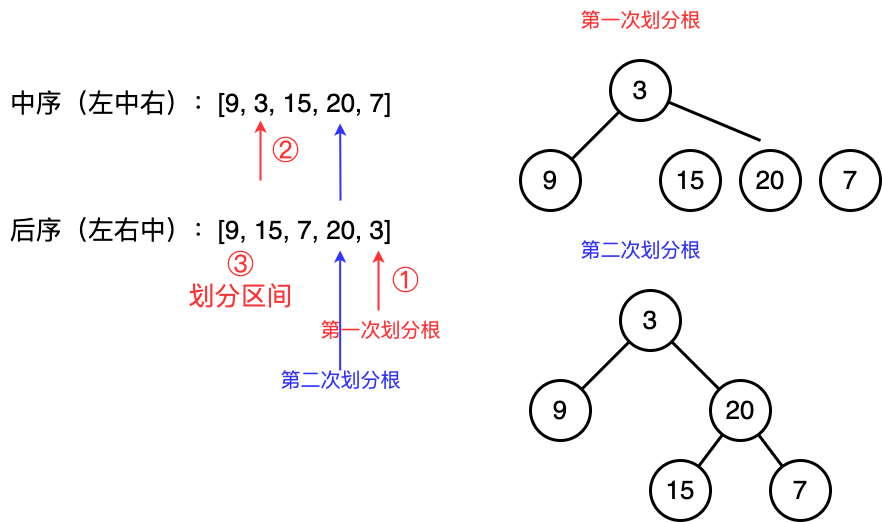

The diagram above was exported from draw.io. Its source (the exported page's mxGraphModel, read from the mxfile embedded in the PNG):
<mxGraphModel dx="1539" dy="686" grid="1" gridSize="10" guides="1" tooltips="1" connect="1" arrows="1" fold="1" page="0" pageScale="1" pageWidth="827" pageHeight="1169" background="#ffffff" math="0" shadow="0">
  <root>
    <mxCell id="0" />
    <mxCell id="1" parent="0" />
    <mxCell id="EEsVYHEeT3TDgsToRFWW-1" value="&lt;font style=&quot;font-size: 26px;&quot;&gt;中序（左中右）：[9, 3, 15, 20, 7]&lt;/font&gt;" style="text;html=1;align=center;verticalAlign=middle;resizable=0;points=[];autosize=1;strokeColor=none;fillColor=none;" parent="1" vertex="1">
      <mxGeometry x="-360" y="413" width="400" height="40" as="geometry" />
    </mxCell>
    <mxCell id="EEsVYHEeT3TDgsToRFWW-2" value="&lt;font style=&quot;font-size: 26px;&quot;&gt;后序（左右中）：[9, 15, 7, 20, 3]&lt;/font&gt;" style="text;html=1;align=center;verticalAlign=middle;resizable=0;points=[];autosize=1;strokeColor=none;fillColor=none;" parent="1" vertex="1">
      <mxGeometry x="-360" y="540" width="400" height="40" as="geometry" />
    </mxCell>
    <mxCell id="EEsVYHEeT3TDgsToRFWW-3" value="" style="endArrow=classic;html=1;rounded=0;strokeWidth=2;strokeColor=#FF3333;" parent="1" edge="1">
      <mxGeometry width="50" height="50" relative="1" as="geometry">
        <mxPoint x="18" y="640" as="sourcePoint" />
        <mxPoint x="18" y="580" as="targetPoint" />
      </mxGeometry>
    </mxCell>
    <mxCell id="EEsVYHEeT3TDgsToRFWW-4" value="" style="endArrow=classic;html=1;rounded=0;strokeWidth=2;strokeColor=#FF3333;" parent="1" edge="1">
      <mxGeometry width="50" height="50" relative="1" as="geometry">
        <mxPoint x="-100" y="510" as="sourcePoint" />
        <mxPoint x="-100" y="450" as="targetPoint" />
      </mxGeometry>
    </mxCell>
    <mxCell id="EEsVYHEeT3TDgsToRFWW-17" style="rounded=0;orthogonalLoop=1;jettySize=auto;html=1;endArrow=none;endFill=0;strokeWidth=3;" parent="1" source="EEsVYHEeT3TDgsToRFWW-6" target="EEsVYHEeT3TDgsToRFWW-7" edge="1">
      <mxGeometry relative="1" as="geometry" />
    </mxCell>
    <mxCell id="EEsVYHEeT3TDgsToRFWW-18" style="rounded=0;orthogonalLoop=1;jettySize=auto;html=1;endArrow=none;endFill=0;strokeWidth=3;" parent="1" source="EEsVYHEeT3TDgsToRFWW-6" edge="1">
      <mxGeometry relative="1" as="geometry">
        <mxPoint x="400" y="470" as="targetPoint" />
      </mxGeometry>
    </mxCell>
    <mxCell id="EEsVYHEeT3TDgsToRFWW-6" value="&lt;font style=&quot;font-size: 26px;&quot;&gt;3&lt;/font&gt;" style="ellipse;whiteSpace=wrap;html=1;aspect=fixed;strokeWidth=3;" parent="1" vertex="1">
      <mxGeometry x="250" y="390" width="60" height="60" as="geometry" />
    </mxCell>
    <mxCell id="EEsVYHEeT3TDgsToRFWW-7" value="&lt;font style=&quot;font-size: 26px;&quot;&gt;9&lt;/font&gt;" style="ellipse;whiteSpace=wrap;html=1;aspect=fixed;strokeWidth=3;" parent="1" vertex="1">
      <mxGeometry x="160" y="480" width="60" height="60" as="geometry" />
    </mxCell>
    <mxCell id="EEsVYHEeT3TDgsToRFWW-10" value="&lt;font color=&quot;#ff3333&quot; style=&quot;font-size: 20px;&quot;&gt;第一次划分根&lt;/font&gt;" style="text;html=1;align=center;verticalAlign=middle;resizable=0;points=[];autosize=1;strokeColor=none;fillColor=none;" parent="1" vertex="1">
      <mxGeometry x="-50" y="640" width="140" height="40" as="geometry" />
    </mxCell>
    <mxCell id="EEsVYHEeT3TDgsToRFWW-11" value="" style="endArrow=classic;html=1;rounded=0;strokeWidth=2;strokeColor=#3333FF;" parent="1" edge="1">
      <mxGeometry width="50" height="50" relative="1" as="geometry">
        <mxPoint x="-20.340000000000003" y="700" as="sourcePoint" />
        <mxPoint x="-20.340000000000003" y="580" as="targetPoint" />
      </mxGeometry>
    </mxCell>
    <mxCell id="EEsVYHEeT3TDgsToRFWW-12" value="&lt;font color=&quot;#3333ff&quot; style=&quot;font-size: 20px;&quot;&gt;第二次划分根&lt;/font&gt;" style="text;html=1;align=center;verticalAlign=middle;resizable=0;points=[];autosize=1;strokeColor=none;fillColor=none;" parent="1" vertex="1">
      <mxGeometry x="-90" y="690" width="140" height="40" as="geometry" />
    </mxCell>
    <mxCell id="EEsVYHEeT3TDgsToRFWW-13" value="" style="endArrow=classic;html=1;rounded=0;strokeWidth=2;strokeColor=#3333FF;" parent="1" edge="1">
      <mxGeometry width="50" height="50" relative="1" as="geometry">
        <mxPoint x="-20" y="530" as="sourcePoint" />
        <mxPoint x="-20.340000000000003" y="453" as="targetPoint" />
      </mxGeometry>
    </mxCell>
    <mxCell id="EEsVYHEeT3TDgsToRFWW-14" value="&lt;font style=&quot;font-size: 26px;&quot;&gt;20&lt;/font&gt;" style="ellipse;whiteSpace=wrap;html=1;aspect=fixed;strokeWidth=3;" parent="1" vertex="1">
      <mxGeometry x="380" y="480" width="60" height="60" as="geometry" />
    </mxCell>
    <mxCell id="EEsVYHEeT3TDgsToRFWW-15" value="&lt;font style=&quot;font-size: 26px;&quot;&gt;15&lt;/font&gt;" style="ellipse;whiteSpace=wrap;html=1;aspect=fixed;strokeWidth=3;" parent="1" vertex="1">
      <mxGeometry x="300" y="480" width="60" height="60" as="geometry" />
    </mxCell>
    <mxCell id="EEsVYHEeT3TDgsToRFWW-16" value="&lt;font style=&quot;font-size: 26px;&quot;&gt;7&lt;/font&gt;" style="ellipse;whiteSpace=wrap;html=1;aspect=fixed;strokeWidth=3;" parent="1" vertex="1">
      <mxGeometry x="460" y="480" width="60" height="60" as="geometry" />
    </mxCell>
    <mxCell id="EEsVYHEeT3TDgsToRFWW-20" style="rounded=0;orthogonalLoop=1;jettySize=auto;html=1;endArrow=none;endFill=0;strokeWidth=3;" parent="1" source="EEsVYHEeT3TDgsToRFWW-22" target="EEsVYHEeT3TDgsToRFWW-23" edge="1">
      <mxGeometry relative="1" as="geometry" />
    </mxCell>
    <mxCell id="EEsVYHEeT3TDgsToRFWW-31" style="rounded=0;orthogonalLoop=1;jettySize=auto;html=1;endArrow=none;endFill=0;strokeWidth=3;" parent="1" source="EEsVYHEeT3TDgsToRFWW-22" target="EEsVYHEeT3TDgsToRFWW-24" edge="1">
      <mxGeometry relative="1" as="geometry" />
    </mxCell>
    <mxCell id="EEsVYHEeT3TDgsToRFWW-22" value="&lt;font style=&quot;font-size: 26px;&quot;&gt;3&lt;/font&gt;" style="ellipse;whiteSpace=wrap;html=1;aspect=fixed;strokeWidth=3;" parent="1" vertex="1">
      <mxGeometry x="260" y="620" width="60" height="60" as="geometry" />
    </mxCell>
    <mxCell id="EEsVYHEeT3TDgsToRFWW-23" value="&lt;font style=&quot;font-size: 26px;&quot;&gt;9&lt;/font&gt;" style="ellipse;whiteSpace=wrap;html=1;aspect=fixed;strokeWidth=3;" parent="1" vertex="1">
      <mxGeometry x="170" y="710" width="60" height="60" as="geometry" />
    </mxCell>
    <mxCell id="EEsVYHEeT3TDgsToRFWW-29" style="rounded=0;orthogonalLoop=1;jettySize=auto;html=1;endArrow=none;endFill=0;strokeWidth=3;" parent="1" source="EEsVYHEeT3TDgsToRFWW-24" target="EEsVYHEeT3TDgsToRFWW-25" edge="1">
      <mxGeometry relative="1" as="geometry" />
    </mxCell>
    <mxCell id="EEsVYHEeT3TDgsToRFWW-30" style="rounded=0;orthogonalLoop=1;jettySize=auto;html=1;endArrow=none;endFill=0;strokeWidth=3;" parent="1" source="EEsVYHEeT3TDgsToRFWW-24" target="EEsVYHEeT3TDgsToRFWW-26" edge="1">
      <mxGeometry relative="1" as="geometry" />
    </mxCell>
    <mxCell id="EEsVYHEeT3TDgsToRFWW-24" value="&lt;font style=&quot;font-size: 26px;&quot;&gt;20&lt;/font&gt;" style="ellipse;whiteSpace=wrap;html=1;aspect=fixed;strokeWidth=3;" parent="1" vertex="1">
      <mxGeometry x="350" y="710" width="60" height="60" as="geometry" />
    </mxCell>
    <mxCell id="EEsVYHEeT3TDgsToRFWW-25" value="&lt;font style=&quot;font-size: 26px;&quot;&gt;15&lt;/font&gt;" style="ellipse;whiteSpace=wrap;html=1;aspect=fixed;strokeWidth=3;" parent="1" vertex="1">
      <mxGeometry x="290" y="790" width="60" height="60" as="geometry" />
    </mxCell>
    <mxCell id="EEsVYHEeT3TDgsToRFWW-26" value="&lt;font style=&quot;font-size: 26px;&quot;&gt;7&lt;/font&gt;" style="ellipse;whiteSpace=wrap;html=1;aspect=fixed;strokeWidth=3;" parent="1" vertex="1">
      <mxGeometry x="410" y="790" width="60" height="60" as="geometry" />
    </mxCell>
    <mxCell id="EEsVYHEeT3TDgsToRFWW-27" value="&lt;font color=&quot;#ff3333&quot; style=&quot;font-size: 20px;&quot;&gt;第一次划分根&lt;/font&gt;" style="text;html=1;align=center;verticalAlign=middle;resizable=0;points=[];autosize=1;strokeColor=none;fillColor=none;" parent="1" vertex="1">
      <mxGeometry x="210" y="330" width="140" height="40" as="geometry" />
    </mxCell>
    <mxCell id="EEsVYHEeT3TDgsToRFWW-28" value="&lt;font color=&quot;#3333ff&quot; style=&quot;font-size: 20px;&quot;&gt;第二次划分根&lt;/font&gt;" style="text;html=1;align=center;verticalAlign=middle;resizable=0;points=[];autosize=1;strokeColor=none;fillColor=none;" parent="1" vertex="1">
      <mxGeometry x="210" y="560" width="140" height="40" as="geometry" />
    </mxCell>
    <mxCell id="OFqpFS1jLmPVXlqdU5EK-1" value="&lt;font color=&quot;#ff3333&quot; style=&quot;font-size: 26px;&quot;&gt;①&lt;/font&gt;" style="text;html=1;align=center;verticalAlign=middle;resizable=0;points=[];autosize=1;strokeColor=none;fillColor=none;" vertex="1" parent="1">
      <mxGeometry x="20" y="590" width="50" height="40" as="geometry" />
    </mxCell>
    <mxCell id="OFqpFS1jLmPVXlqdU5EK-3" value="&lt;font color=&quot;#ff3333&quot; style=&quot;font-size: 26px;&quot;&gt;②&lt;/font&gt;" style="text;html=1;align=center;verticalAlign=middle;resizable=0;points=[];autosize=1;strokeColor=none;fillColor=none;" vertex="1" parent="1">
      <mxGeometry x="-100" y="460" width="50" height="40" as="geometry" />
    </mxCell>
    <mxCell id="OFqpFS1jLmPVXlqdU5EK-5" value="&lt;font color=&quot;#ff3333&quot; style=&quot;font-size: 26px;&quot;&gt;③ &lt;br&gt;划分区间&lt;/font&gt;" style="text;html=1;align=center;verticalAlign=middle;resizable=0;points=[];autosize=1;strokeColor=none;fillColor=none;" vertex="1" parent="1">
      <mxGeometry x="-185" y="570" width="130" height="80" as="geometry" />
    </mxCell>
  </root>
</mxGraphModel>